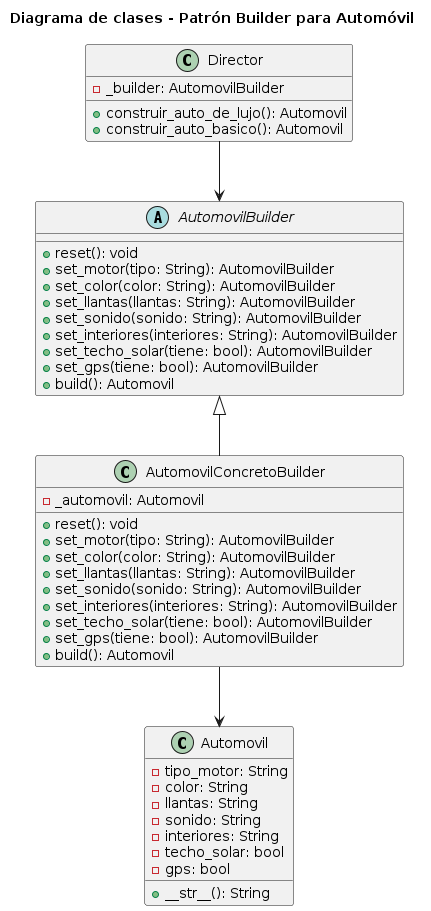

The diagram above was rendered by PlantUML. Its source (embedded in the PNG):
@startuml
title Diagrama de clases - Patrón Builder para Automóvil

class Automovil {
    - tipo_motor: String
    - color: String
    - llantas: String
    - sonido: String
    - interiores: String
    - techo_solar: bool
    - gps: bool
    + __str__(): String
}

abstract class AutomovilBuilder {
    + reset(): void
    + set_motor(tipo: String): AutomovilBuilder
    + set_color(color: String): AutomovilBuilder
    + set_llantas(llantas: String): AutomovilBuilder
    + set_sonido(sonido: String): AutomovilBuilder
    + set_interiores(interiores: String): AutomovilBuilder
    + set_techo_solar(tiene: bool): AutomovilBuilder
    + set_gps(tiene: bool): AutomovilBuilder
    + build(): Automovil
}

class AutomovilConcretoBuilder {
    - _automovil: Automovil
    + reset(): void
    + set_motor(tipo: String): AutomovilBuilder
    + set_color(color: String): AutomovilBuilder
    + set_llantas(llantas: String): AutomovilBuilder
    + set_sonido(sonido: String): AutomovilBuilder
    + set_interiores(interiores: String): AutomovilBuilder
    + set_techo_solar(tiene: bool): AutomovilBuilder
    + set_gps(tiene: bool): AutomovilBuilder
    + build(): Automovil
}

class Director {
    - _builder: AutomovilBuilder
    + construir_auto_de_lujo(): Automovil
    + construir_auto_basico(): Automovil
}

' Relaciones
AutomovilBuilder <|-- AutomovilConcretoBuilder
Director --> AutomovilBuilder
AutomovilConcretoBuilder --> Automovil
@enduml